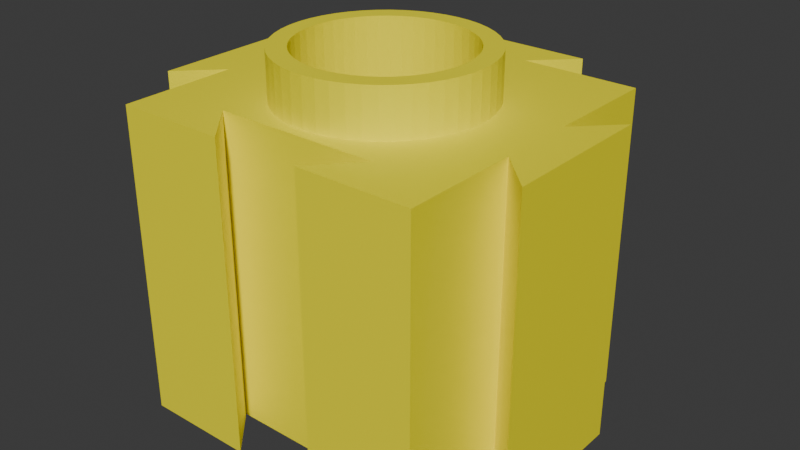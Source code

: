 # Source: yellowPLAEXSide.blend  (saved by Blender 5.1.29; exported with 4.5.12 LTS)
import bpy
from mathutils import Matrix  # noqa: F401  (used for matrix-valued properties, if any)

bpy.ops.wm.read_factory_settings(use_empty=True)
scene = bpy.context.scene
scene.name = 'Scene'

# ---- collections
col_collection = bpy.data.collections.new('Collection'); scene.collection.children.link(col_collection)

# ---- materials (node trees are filled in below, after node groups)
mat_yellowmaterial = bpy.data.materials.new('YellowMaterial')

# ---- material node trees
mat_yellowmaterial.use_nodes = True; mat_yellowmaterial.node_tree.nodes.clear()
_N = mat_yellowmaterial.node_tree.nodes; _L = mat_yellowmaterial.node_tree.links
n0 = _N.new('ShaderNodeBsdfPrincipled'); n0.name = 'Principled BSDF'; n0.location = (-200, 100)
n0.inputs[0].default_value = (1.0, 0.9, 0.0, 1.0)
n1 = _N.new('ShaderNodeOutputMaterial'); n1.name = 'Material Output'; n1.location = (200, 100)
_L.new(n0.outputs[0], n1.inputs[0])
n1.is_active_output = True

# ---- world
world_world = bpy.data.worlds.new('World'); scene.world = world_world
world_world.use_nodes = True; world_world.node_tree.nodes.clear()
_N = world_world.node_tree.nodes; _L = world_world.node_tree.links
n0 = _N.new('ShaderNodeOutputWorld'); n0.name = 'World Output'; n0.location = (200, 100)
n1 = _N.new('ShaderNodeBackground'); n1.name = 'Background'; n1.location = (-200, 100)
n1.inputs[0].default_value = (0.05088, 0.05088, 0.05088, 1.0)
_L.new(n1.outputs[0], n0.inputs[0])
n0.is_active_output = True
world_world.color = (0.05088, 0.05088, 0.05088)
world_world.sun_shadow_jitter_overblur = 0.0

# ---- meshes
me_plaexside_2x2x2 = bpy.data.meshes.new('PLAEXSide_2x2x2')
me_plaexside_2x2x2.from_pydata([(-1.0, -1.0, -1.0), (0.0, 0.68, -0.66), (-1.0, -1.0, 1.0), (-1.0, 1.0, -1.0), (0.08876, 0.6742, -0.66), (-1.0, 1.0, 1.0), (0.176, 0.6568, -0.66), (1.0, -1.0, -1.0), (0.2602, 0.6282, -0.66), (1.0, -1.0, 1.0), (1.0, 1.0, -1.0), (0.34, 0.5889, -0.66), (1.0, 1.0, 1.0), (0.414, 0.5395, -0.66), (1.0, -0.25, -1.0), (0.4808, 0.4808, -0.66), (1.25, -0.5, -1.0), (0.5395, 0.414, -0.66), (1.25, 0.5, -1.0), (1.0, 0.25, -1.0), (0.5889, 0.34, -0.66), (1.0, -0.25, 1.0), (0.6282, 0.2602, -0.66), (1.25, -0.5, 1.0), (0.6568, 0.176, -0.66), (1.25, 0.5, 1.0), (0.6742, 0.08876, -0.66), (1.0, 0.25, 1.0), (-1.0, -0.25, -1.0), (0.68, 0.0, -0.66), (-1.25, -0.5, -1.0), (0.6742, -0.08876, -0.66), (-1.25, 0.5, -1.0), (-1.0, 0.25, -1.0), (0.6568, -0.176, -0.66), (-1.0, -0.25, 1.0), (0.6282, -0.2602, -0.66), (-1.25, -0.5, 1.0), (0.5889, -0.34, -0.66), (-1.25, 0.5, 1.0), (-1.0, 0.25, 1.0), (0.5395, -0.414, -0.66), (0.4808, -0.4808, -0.66), (-0.25, 1.0, -1.0), (-0.5, 1.25, -1.0), (0.414, -0.5395, -0.66), (0.5, 1.25, -1.0), (0.34, -0.5889, -0.66), (0.25, 1.0, -1.0), (0.2602, -0.6282, -0.66), (-0.25, 1.0, 1.0), (-0.5, 1.25, 1.0), (0.176, -0.6568, -0.66), (0.5, 1.25, 1.0), (0.08876, -0.6742, -0.66), (0.25, 1.0, 1.0), (-0.2818, -1.0, 1.0), (0.0, -0.68, -0.66), (0.2818, -1.0, 1.0), (-0.08876, -0.6742, -0.66), (0.2818, -1.0, -1.0), (-0.2818, -1.0, -1.0), (-0.176, -0.6568, -0.66), (-0.53, -0.722, -1.0), (-0.2602, -0.6282, -0.66), (0.53, -0.722, -1.0), (-0.53, -0.722, 1.0), (-0.34, -0.5889, -0.66), (0.53, -0.722, 1.0), (-0.414, -0.5395, -0.66), (-0.4808, -0.4808, -0.66), (-0.5395, -0.414, -0.66), (-0.5889, -0.34, -0.66), (-0.6282, -0.2602, -0.66), (-0.6568, -0.176, -0.66), (-0.6742, -0.08876, -0.66), (-0.68, 0.0, -0.66), (-0.6742, 0.08876, -0.66), (-0.6568, 0.176, -0.66), (-0.6282, 0.2602, -0.66), (-0.5889, 0.34, -0.66), (-0.5395, 0.414, -0.66), (-0.4808, 0.4808, -0.66), (-0.414, 0.5395, -0.66), (-0.34, 0.5889, -0.66), (-0.265, 0.459, 1.0), (-0.2602, 0.6282, -0.66), (-0.2028, 0.4897, 1.0), (-0.06918, 0.5255, 1.0), (-0.176, 0.6568, -0.66), (-0.08876, 0.6742, -0.66), (0.06918, 0.5255, 1.0), (0.265, 0.459, 1.0), (0.2028, 0.4897, 1.0), (1.623e-17, 0.53, 1.0), (0.459, 0.265, 1.0), (0.459, -0.265, 1.0), (0.53, 0.0, 1.0), (0.5255, -0.06918, 1.0), (0.5255, 0.06918, 1.0), (0.4897, -0.2028, 1.0), (0.4897, 0.2028, 1.0), (-0.5255, -0.06918, 1.0), (-0.53, 3.245e-17, 1.0), (-0.5255, 0.06918, 1.0), (-0.4897, 0.2028, 1.0), (-0.459, -0.265, 1.0), (-0.459, 0.265, 1.0), (-0.4897, -0.2028, 1.0), (-0.2028, -0.4897, 1.0), (-0.265, -0.459, 1.0), (-4.868e-17, -0.53, 1.0), (0.06918, -0.5255, 1.0), (0.2028, -0.4897, 1.0), (0.265, -0.459, 1.0), (-0.06918, -0.5255, 1.0), (-0.4075, -0.5438, -1.0), (-0.414, -0.5395, -1.0), (0.414, -0.5395, -1.0), (0.4075, -0.5438, -1.0), (-0.4808, -0.4808, -1.0), (0.4808, -0.4808, -1.0), (0.5395, -0.414, -1.0), (0.6282, -0.2602, -1.0), (0.5889, -0.34, -1.0), (0.68, 0.0, -1.0), (0.6742, -0.08876, -1.0), (0.6742, 0.08876, -1.0), (0.6568, -0.176, -1.0), (0.6568, 0.176, -1.0), (-0.6742, -0.08876, -1.0), (-0.68, 0.0, -1.0), (-0.6568, -0.176, -1.0), (-0.6742, 0.08876, -1.0), (-0.6568, 0.176, -1.0), (-0.5889, -0.34, -1.0), (-0.5395, -0.414, -1.0), (-0.6282, -0.2602, -1.0), (-0.6282, 0.2602, -1.0), (0.6282, 0.2602, -1.0), (-0.5889, 0.34, -1.0), (0.5889, 0.34, -1.0), (-0.5395, 0.414, -1.0), (0.5395, 0.414, -1.0), (0.4808, 0.4808, -1.0), (-0.4808, 0.4808, -1.0), (0.414, 0.5395, -1.0), (-0.414, 0.5395, -1.0), (0.34, 0.5889, -1.0), (-0.34, 0.5889, -1.0), (-0.176, 0.6568, -1.0), (-0.2602, 0.6282, -1.0), (0.176, 0.6568, -1.0), (0.08876, 0.6742, -1.0), (0.0, 0.68, -1.0), (-0.08876, 0.6742, -1.0), (0.2602, 0.6282, -1.0), (0.34, -0.5889, -1.0), (-0.34, -0.5889, -1.0), (-0.176, -0.6568, -1.0), (0.0, -0.68, -1.0), (-0.08876, -0.6742, -1.0), (0.08876, -0.6742, -1.0), (0.2602, -0.6282, -1.0), (0.176, -0.6568, -1.0), (-0.2602, -0.6282, -1.0), (0.0, 0.53, -0.66), (0.06918, 0.5255, -0.66), (0.1372, 0.5119, -0.66), (0.2028, 0.4897, -0.66), (0.265, 0.459, -0.66), (0.3226, 0.4205, -0.66), (0.3748, 0.3748, -0.66), (0.4205, 0.3226, -0.66), (0.459, 0.265, -0.66), (0.4897, 0.2028, -0.66), (0.5119, 0.1372, -0.66), (0.5255, 0.06918, -0.66), (0.53, 0.0, -0.66), (0.5255, -0.06918, -0.66), (0.5119, -0.1372, -0.66), (0.4897, -0.2028, -0.66), (0.459, -0.265, -0.66), (0.4205, -0.3226, -0.66), (0.3748, -0.3748, -0.66), (0.3226, -0.4205, -0.66), (0.265, -0.459, -0.66), (0.2028, -0.4897, -0.66), (0.1372, -0.5119, -0.66), (0.06918, -0.5255, -0.66), (0.0, -0.53, -0.66), (-0.06918, -0.5255, -0.66), (-0.1372, -0.5119, -0.66), (-0.2028, -0.4897, -0.66), (-0.265, -0.459, -0.66), (-0.3226, -0.4205, -0.66), (-0.3748, -0.3748, -0.66), (-0.4205, -0.3226, -0.66), (-0.459, -0.265, -0.66), (-0.4897, -0.2028, -0.66), (-0.5119, -0.1372, -0.66), (-0.5255, -0.06918, -0.66), (-0.53, 0.0, -0.66), (-0.5255, 0.06918, -0.66), (-0.5119, 0.1372, -0.66), (-0.4897, 0.2028, -0.66), (-0.459, 0.265, -0.66), (-0.4205, 0.3226, -0.66), (-0.3748, 0.3748, -0.66), (-0.3226, 0.4205, -0.66), (-0.265, 0.459, -0.66), (-0.2028, 0.4897, -0.66), (-0.1372, 0.5119, -0.66), (-0.06918, 0.5255, -0.66), (0.65, 0.0, 1.0), (0.6444, 0.08484, 1.0), (0.6279, 0.1682, 1.0), (0.6005, 0.2487, 1.0), (0.5629, 0.325, 1.0), (0.5157, 0.3957, 1.0), (0.4596, 0.4596, 1.0), (0.3957, 0.5157, 1.0), (0.325, 0.5629, 1.0), (0.2487, 0.6005, 1.0), (0.1682, 0.6279, 1.0), (0.08484, 0.6444, 1.0), (3.98e-17, 0.65, 1.0), (-0.08484, 0.6444, 1.0), (-0.1682, 0.6279, 1.0), (-0.2487, 0.6005, 1.0), (-0.325, 0.5629, 1.0), (-0.3957, 0.5157, 1.0), (-0.4596, 0.4596, 1.0), (-0.5157, 0.3957, 1.0), (-0.5629, 0.325, 1.0), (-0.6005, 0.2487, 1.0), (-0.6279, 0.1682, 1.0), (-0.6444, 0.08484, 1.0), (-0.65, 7.96e-17, 1.0), (-0.6444, -0.08484, 1.0), (-0.6279, -0.1682, 1.0), (-0.6005, -0.2487, 1.0), (-0.5629, -0.325, 1.0), (-0.5157, -0.3957, 1.0), (-0.4596, -0.4596, 1.0), (-0.3957, -0.5157, 1.0), (-0.325, -0.5629, 1.0), (-0.2487, -0.6005, 1.0), (-0.1682, -0.6279, 1.0), (-0.08484, -0.6444, 1.0), (-1.194e-16, -0.65, 1.0), (0.08484, -0.6444, 1.0), (0.1682, -0.6279, 1.0), (0.2487, -0.6005, 1.0), (0.325, -0.5629, 1.0), (0.3957, -0.5157, 1.0), (0.4596, -0.4596, 1.0), (0.5157, -0.3957, 1.0), (0.5629, -0.325, 1.0), (0.6005, -0.2487, 1.0), (0.6279, -0.1682, 1.0), (0.6444, -0.08484, 1.0), (0.65, 0.0, 1.3), (0.6444, 0.08484, 1.3), (0.6279, 0.1682, 1.3), (0.6005, 0.2487, 1.3), (0.5629, 0.325, 1.3), (0.5157, 0.3957, 1.3), (0.4596, 0.4596, 1.3), (0.3957, 0.5157, 1.3), (0.325, 0.5629, 1.3), (0.2487, 0.6005, 1.3), (0.1682, 0.6279, 1.3), (0.08484, 0.6444, 1.3), (3.98e-17, 0.65, 1.3), (-0.08484, 0.6444, 1.3), (-0.1682, 0.6279, 1.3), (-0.2487, 0.6005, 1.3), (-0.325, 0.5629, 1.3), (-0.3957, 0.5157, 1.3), (-0.4596, 0.4596, 1.3), (-0.5157, 0.3957, 1.3), (-0.5629, 0.325, 1.3), (-0.6005, 0.2487, 1.3), (-0.6279, 0.1682, 1.3), (-0.6444, 0.08484, 1.3), (-0.65, 7.96e-17, 1.3), (-0.6444, -0.08484, 1.3), (-0.6279, -0.1682, 1.3), (-0.6005, -0.2487, 1.3), (-0.5629, -0.325, 1.3), (-0.5157, -0.3957, 1.3), (-0.4596, -0.4596, 1.3), (-0.3957, -0.5157, 1.3), (-0.325, -0.5629, 1.3), (-0.2487, -0.6005, 1.3), (-0.1682, -0.6279, 1.3), (-0.08484, -0.6444, 1.3), (-1.194e-16, -0.65, 1.3), (0.08484, -0.6444, 1.3), (0.1682, -0.6279, 1.3), (0.2487, -0.6005, 1.3), (0.325, -0.5629, 1.3), (0.3957, -0.5157, 1.3), (0.4596, -0.4596, 1.3), (0.5157, -0.3957, 1.3), (0.5629, -0.325, 1.3), (0.6005, -0.2487, 1.3), (0.6279, -0.1682, 1.3), (0.6444, -0.08484, 1.3), (0.5119, 0.1372, 1.0), (0.4205, 0.3226, 1.0), (0.3748, 0.3748, 1.0), (0.3226, 0.4205, 1.0), (0.1372, 0.5119, 1.0), (-0.1372, 0.5119, 1.0), (-0.3226, 0.4205, 1.0), (-0.3748, 0.3748, 1.0), (-0.4205, 0.3226, 1.0), (-0.5119, 0.1372, 1.0), (-0.5119, -0.1372, 1.0), (-0.4205, -0.3226, 1.0), (-0.3748, -0.3748, 1.0), (-0.3226, -0.4205, 1.0), (-0.1372, -0.5119, 1.0), (0.1372, -0.5119, 1.0), (0.3226, -0.4205, 1.0), (0.3748, -0.3748, 1.0), (0.4205, -0.3226, 1.0), (0.5119, -0.1372, 1.0), (0.53, 0.0, 1.3), (0.5255, 0.06918, 1.3), (0.5119, 0.1372, 1.3), (0.4897, 0.2028, 1.3), (0.459, 0.265, 1.3), (0.4205, 0.3226, 1.3), (0.3748, 0.3748, 1.3), (0.3226, 0.4205, 1.3), (0.265, 0.459, 1.3), (0.2028, 0.4897, 1.3), (0.1372, 0.5119, 1.3), (0.06918, 0.5255, 1.3), (3.245e-17, 0.53, 1.3), (-0.06918, 0.5255, 1.3), (-0.1372, 0.5119, 1.3), (-0.2028, 0.4897, 1.3), (-0.265, 0.459, 1.3), (-0.3226, 0.4205, 1.3), (-0.3748, 0.3748, 1.3), (-0.4205, 0.3226, 1.3), (-0.459, 0.265, 1.3), (-0.4897, 0.2028, 1.3), (-0.5119, 0.1372, 1.3), (-0.5255, 0.06918, 1.3), (-0.53, 6.491e-17, 1.3), (-0.5255, -0.06918, 1.3), (-0.5119, -0.1372, 1.3), (-0.4897, -0.2028, 1.3), (-0.459, -0.265, 1.3), (-0.4205, -0.3226, 1.3), (-0.3748, -0.3748, 1.3), (-0.3226, -0.4205, 1.3), (-0.265, -0.459, 1.3), (-0.2028, -0.4897, 1.3), (-0.1372, -0.5119, 1.3), (-0.06918, -0.5255, 1.3), (-9.736e-17, -0.53, 1.3), (0.06918, -0.5255, 1.3), (0.1372, -0.5119, 1.3), (0.2028, -0.4897, 1.3), (0.265, -0.459, 1.3), (0.3226, -0.4205, 1.3), (0.3748, -0.3748, 1.3), (0.4205, -0.3226, 1.3), (0.459, -0.265, 1.3), (0.4897, -0.2028, 1.3), (0.5119, -0.1372, 1.3), (0.5255, -0.06918, 1.3)], [], [(0, 2, 5, 3), (3, 5, 12, 10), (10, 12, 9, 7), (2, 0, 61, 56), (7, 9, 58, 60), (116, 63, 61, 0, 3, 10, 7, 60, 65, 119, 118, 121, 122, 124, 123, 128, 126, 125, 127, 129, 139, 141, 143, 144, 146, 148, 156, 152, 153, 154, 155, 150, 151, 149, 147, 145, 142, 140, 138, 134, 133, 131, 130, 132, 137, 135, 136, 120, 117), (119, 65, 63, 116, 158, 165, 159, 161, 160, 162, 164, 163, 157), (327, 326, 68, 58, 9, 12, 5, 2, 56, 66, 323, 322, 321, 106, 108, 320, 102, 103, 104, 319, 105, 107, 318, 317, 316, 85, 87, 315, 88, 94, 91, 314, 93, 92, 313, 312, 311, 95, 101, 310, 99, 97, 98, 329, 100, 96, 328), (110, 323, 66, 68, 326, 114, 113, 325, 112, 111, 115, 324, 109), (14, 19, 18, 16), (21, 23, 25, 27), (14, 16, 23, 21), (16, 18, 25, 23), (18, 19, 27, 25), (19, 14, 21, 27), (28, 30, 32, 33), (35, 40, 39, 37), (28, 35, 37, 30), (30, 37, 39, 32), (32, 39, 40, 33), (33, 40, 35, 28), (43, 44, 46, 48), (50, 55, 53, 51), (43, 50, 51, 44), (44, 51, 53, 46), (46, 53, 55, 48), (48, 55, 50, 43), (66, 63, 65, 68), (56, 61, 63, 66), (58, 68, 65, 60), (167, 91, 94, 166), (168, 314, 91, 167), (169, 93, 314, 168), (170, 92, 93, 169), (171, 313, 92, 170), (172, 312, 313, 171), (173, 311, 312, 172), (174, 95, 311, 173), (175, 101, 95, 174), (176, 310, 101, 175), (177, 99, 310, 176), (178, 97, 99, 177), (179, 98, 97, 178), (180, 329, 98, 179), (181, 100, 329, 180), (182, 96, 100, 181), (328, 96, 182, 183), (184, 327, 328, 183), (185, 326, 327, 184), (114, 326, 185, 186), (187, 113, 114, 186), (188, 325, 113, 187), (189, 112, 325, 188), (190, 111, 112, 189), (191, 115, 111, 190), (192, 324, 115, 191), (193, 109, 324, 192), (194, 110, 109, 193), (195, 323, 110, 194), (196, 322, 323, 195), (197, 321, 322, 196), (198, 106, 321, 197), (199, 108, 106, 198), (200, 320, 108, 199), (201, 102, 320, 200), (202, 103, 102, 201), (203, 104, 103, 202), (204, 319, 104, 203), (205, 105, 319, 204), (206, 107, 105, 205), (207, 318, 107, 206), (208, 317, 318, 207), (209, 316, 317, 208), (210, 85, 316, 209), (211, 87, 85, 210), (212, 315, 87, 211), (213, 88, 315, 212), (166, 94, 88, 213), (153, 4, 1, 154), (152, 6, 4, 153), (156, 8, 6, 152), (148, 11, 8, 156), (146, 13, 11, 148), (144, 15, 13, 146), (17, 15, 144, 143), (20, 17, 143, 141), (22, 20, 141, 139), (129, 24, 22, 139), (127, 26, 24, 129), (125, 29, 26, 127), (126, 31, 29, 125), (128, 34, 31, 126), (123, 36, 34, 128), (124, 38, 36, 123), (122, 41, 38, 124), (42, 41, 122, 121), (45, 42, 121, 118), (157, 47, 45, 118, 119), (49, 47, 157, 163), (164, 52, 49, 163), (162, 54, 52, 164), (160, 57, 54, 162), (161, 59, 57, 160), (159, 62, 59, 161), (64, 62, 159, 165), (158, 67, 64, 165), (69, 67, 158, 116, 117), (70, 69, 117, 120), (136, 71, 70, 120), (135, 72, 71, 136), (137, 73, 72, 135), (132, 74, 73, 137), (130, 75, 74, 132), (131, 76, 75, 130), (133, 77, 76, 131), (134, 78, 77, 133), (138, 79, 78, 134), (140, 80, 79, 138), (142, 81, 80, 140), (145, 82, 81, 142), (147, 83, 82, 145), (149, 84, 83, 147), (151, 86, 84, 149), (150, 89, 86, 151), (176, 24, 26, 29, 31, 34, 36, 38, 41, 42, 45, 47, 49, 52, 54, 57, 59, 62, 64, 67, 69, 70, 71, 72, 73, 74, 200, 199, 198, 197, 196, 195, 194, 193, 192, 191, 190, 189, 188, 187, 186, 185, 184, 183, 182, 181, 180, 179, 178, 177), (200, 74, 75, 76, 77, 78, 79, 80, 81, 82, 83, 84, 86, 89, 90, 1, 4, 6, 8, 11, 13, 15, 17, 20, 22, 24, 176, 175, 174, 173, 172, 171, 170, 169, 168, 167, 166, 213, 212, 211, 210, 209, 208, 207, 206, 205, 204, 203, 202, 201), (155, 90, 89, 150), (154, 1, 90, 155), (214, 215, 263, 262), (99, 97, 330, 331), (262, 263, 331, 330), (215, 214, 97, 99), (215, 216, 264, 263), (310, 99, 331, 332), (263, 264, 332, 331), (216, 215, 99, 310), (216, 217, 265, 264), (101, 310, 332, 333), (264, 265, 333, 332), (217, 216, 310, 101), (217, 218, 266, 265), (95, 101, 333, 334), (265, 266, 334, 333), (218, 217, 101, 95), (218, 219, 267, 266), (311, 95, 334, 335), (266, 267, 335, 334), (219, 218, 95, 311), (219, 220, 268, 267), (312, 311, 335, 336), (267, 268, 336, 335), (220, 219, 311, 312), (220, 221, 269, 268), (313, 312, 336, 337), (268, 269, 337, 336), (221, 220, 312, 313), (221, 222, 270, 269), (92, 313, 337, 338), (269, 270, 338, 337), (222, 221, 313, 92), (222, 223, 271, 270), (93, 92, 338, 339), (270, 271, 339, 338), (223, 222, 92, 93), (223, 224, 272, 271), (314, 93, 339, 340), (271, 272, 340, 339), (224, 223, 93, 314), (224, 225, 273, 272), (91, 314, 340, 341), (272, 273, 341, 340), (225, 224, 314, 91), (225, 226, 274, 273), (94, 91, 341, 342), (273, 274, 342, 341), (226, 225, 91, 94), (226, 227, 275, 274), (88, 94, 342, 343), (274, 275, 343, 342), (227, 226, 94, 88), (227, 228, 276, 275), (315, 88, 343, 344), (275, 276, 344, 343), (228, 227, 88, 315), (228, 229, 277, 276), (87, 315, 344, 345), (276, 277, 345, 344), (229, 228, 315, 87), (229, 230, 278, 277), (85, 87, 345, 346), (277, 278, 346, 345), (230, 229, 87, 85), (230, 231, 279, 278), (316, 85, 346, 347), (278, 279, 347, 346), (231, 230, 85, 316), (231, 232, 280, 279), (317, 316, 347, 348), (279, 280, 348, 347), (232, 231, 316, 317), (232, 233, 281, 280), (318, 317, 348, 349), (280, 281, 349, 348), (233, 232, 317, 318), (233, 234, 282, 281), (107, 318, 349, 350), (281, 282, 350, 349), (234, 233, 318, 107), (234, 235, 283, 282), (105, 107, 350, 351), (282, 283, 351, 350), (235, 234, 107, 105), (235, 236, 284, 283), (319, 105, 351, 352), (283, 284, 352, 351), (236, 235, 105, 319), (236, 237, 285, 284), (104, 319, 352, 353), (284, 285, 353, 352), (237, 236, 319, 104), (237, 238, 286, 285), (103, 104, 353, 354), (285, 286, 354, 353), (238, 237, 104, 103), (238, 239, 287, 286), (102, 103, 354, 355), (286, 287, 355, 354), (239, 238, 103, 102), (239, 240, 288, 287), (320, 102, 355, 356), (287, 288, 356, 355), (240, 239, 102, 320), (240, 241, 289, 288), (108, 320, 356, 357), (288, 289, 357, 356), (241, 240, 320, 108), (241, 242, 290, 289), (106, 108, 357, 358), (289, 290, 358, 357), (242, 241, 108, 106), (242, 243, 291, 290), (321, 106, 358, 359), (290, 291, 359, 358), (243, 242, 106, 321), (243, 244, 292, 291), (322, 321, 359, 360), (291, 292, 360, 359), (244, 243, 321, 322), (244, 245, 293, 292), (323, 322, 360, 361), (292, 293, 361, 360), (245, 244, 322, 323), (245, 246, 294, 293), (110, 323, 361, 362), (293, 294, 362, 361), (246, 245, 323, 110), (246, 247, 295, 294), (109, 110, 362, 363), (294, 295, 363, 362), (247, 246, 110, 109), (247, 248, 296, 295), (324, 109, 363, 364), (295, 296, 364, 363), (248, 247, 109, 324), (248, 249, 297, 296), (115, 324, 364, 365), (296, 297, 365, 364), (249, 248, 324, 115), (249, 250, 298, 297), (111, 115, 365, 366), (297, 298, 366, 365), (250, 249, 115, 111), (250, 251, 299, 298), (112, 111, 366, 367), (298, 299, 367, 366), (251, 250, 111, 112), (251, 252, 300, 299), (325, 112, 367, 368), (299, 300, 368, 367), (252, 251, 112, 325), (252, 253, 301, 300), (113, 325, 368, 369), (300, 301, 369, 368), (253, 252, 325, 113), (253, 254, 302, 301), (114, 113, 369, 370), (301, 302, 370, 369), (254, 253, 113, 114), (254, 255, 303, 302), (326, 114, 370, 371), (302, 303, 371, 370), (255, 254, 114, 326), (255, 256, 304, 303), (327, 326, 371, 372), (303, 304, 372, 371), (256, 255, 326, 327), (256, 257, 305, 304), (328, 327, 372, 373), (304, 305, 373, 372), (257, 256, 327, 328), (257, 258, 306, 305), (96, 328, 373, 374), (305, 306, 374, 373), (258, 257, 328, 96), (258, 259, 307, 306), (100, 96, 374, 375), (306, 307, 375, 374), (259, 258, 96, 100), (259, 260, 308, 307), (329, 100, 375, 376), (307, 308, 376, 375), (260, 259, 100, 329), (260, 261, 309, 308), (98, 329, 376, 377), (308, 309, 377, 376), (261, 260, 329, 98), (261, 214, 262, 309), (97, 98, 377, 330), (309, 262, 330, 377), (214, 261, 98, 97)])
_uv = me_plaexside_2x2x2.uv_layers.new(name='UVMap')
_uv.uv.foreach_set('vector', [0.0, 0.0, 0.0, 0.0, 0.0, 0.0, 0.0, 0.0, 0.0, 0.0, 0.0, 0.0, 0.0, 0.0, 0.0, 0.0, 0.0, 0.0, 0.0, 0.0, 0.0, 0.0, 0.0, 0.0, 0.0, 0.0, 0.0, 0.0, 0.0, 0.0, 0.0, 0.0, 0.0, 0.0, 0.0, 0.0, 0.0, 0.0, 0.0, 0.0, 0.0, 0.0, 0.0, 0.0, 0.0, 0.0, 0.0, 0.0, 0.0, 0.0, 0.0, 0.0, 0.0, 0.0, 0.0, 0.0, 0.0, 0.0, 0.0, 0.0, 0.0, 0.0, 0.0, 0.0, 0.0, 0.0, 0.0, 0.0, 0.0, 0.0, 0.0, 0.0, 0.0, 0.0, 0.0, 0.0, 0.0, 0.0, 0.0, 0.0, 0.0, 0.0, 0.0, 0.0, 0.0, 0.0, 0.0, 0.0, 0.0, 0.0, 0.0, 0.0, 0.0, 0.0, 0.0, 0.0, 0.0, 0.0, 0.0, 0.0, 0.0, 0.0, 0.0, 0.0, 0.0, 0.0, 0.0, 0.0, 0.0, 0.0, 0.0, 0.0, 0.0, 0.0, 0.0, 0.0, 0.0, 0.0, 0.0, 0.0, 0.0, 0.0, 0.0, 0.0, 0.0, 0.0, 0.0, 0.0, 0.0, 0.0, 0.0, 0.0, 0.0, 0.0, 0.0, 0.0, 0.0, 0.0, 0.0, 0.0, 0.0, 0.0, 0.0, 0.0, 0.0, 0.0, 0.0, 0.0, 0.0, 0.0, 0.0, 0.0, 0.0, 0.0, 0.0, 0.0, 0.0, 0.0, 0.0, 0.0, 0.0, 0.0, 0.0, 0.0, 0.0, 0.0, 0.0, 0.0, 0.0, 0.0, 0.0, 0.0, 0.0, 0.0, 0.0, 0.0, 0.0, 0.0, 0.0, 0.0, 0.0, 0.0, 0.0, 0.0, 0.0, 0.0, 0.0, 0.0, 0.0, 0.0, 0.0, 0.0, 0.0, 0.0, 0.0, 0.0, 0.0, 0.0, 0.0, 0.0, 0.0, 0.0, 0.0, 0.0, 0.0, 0.0, 0.0, 0.0, 0.0, 0.0, 0.0, 0.0, 0.0, 0.0, 0.0, 0.0, 0.0, 0.0, 0.0, 0.0, 0.0, 0.0, 0.0, 0.0, 0.0, 0.0, 0.0, 0.0, 0.0, 0.0, 0.0, 0.0, 0.0, 0.0, 0.0, 0.0, 0.0, 0.0, 0.0, 0.0, 0.0, 0.0, 0.0, 0.0, 0.0, 0.0, 0.0, 0.0, 0.0, 0.0, 0.0, 0.0, 0.0, 0.0, 0.0, 0.0, 0.0, 0.0, 0.0, 0.0, 0.0, 0.0, 0.0, 0.0, 0.0, 0.0, 0.0, 0.0, 0.0, 0.0, 0.0, 0.0, 0.0, 0.0, 0.0, 0.0, 0.0, 0.0, 0.0, 0.0, 0.0, 0.0, 0.0, 0.0, 0.0, 0.0, 0.0, 0.0, 0.0, 0.0, 0.0, 0.0, 0.0, 0.0, 0.0, 0.0, 0.0, 0.0, 0.0, 0.0, 0.0, 0.0, 0.0, 0.0, 0.0, 0.0, 0.0, 0.0, 0.0, 0.0, 0.0, 0.0, 0.0, 0.0, 0.0, 0.0, 0.0, 0.0, 0.0, 0.0, 0.0, 0.0, 0.0, 0.0, 0.0, 0.0, 0.0, 0.0, 0.0, 0.0, 0.0, 0.0, 0.0, 0.0, 0.0, 0.0, 0.0, 0.0, 0.0, 0.0, 0.0, 0.0, 0.0, 0.0, 0.0, 0.0, 0.0, 0.0, 0.0, 0.0, 0.0, 0.0, 0.0, 0.0, 0.0, 0.0, 0.0, 0.0, 0.0, 0.0, 0.0, 0.0, 0.0, 0.0, 0.0, 0.0, 0.0, 0.0, 0.0, 0.0, 0.0, 0.0, 0.0, 0.0, 0.0, 0.0, 0.0, 0.0, 0.0, 0.0, 0.0, 0.0, 0.0, 0.0, 0.0, 0.0, 0.0, 0.0, 0.0, 0.0, 0.0, 0.0, 0.0, 0.0, 0.0, 0.0, 0.0, 0.0, 0.0, 0.0, 0.0, 0.0, 0.0, 0.0, 0.0, 0.0, 0.0, 0.0, 0.0, 0.0, 0.0, 0.0, 0.0, 0.0, 0.0, 0.0, 0.0, 0.0, 0.0, 0.0, 0.0, 0.0, 0.0, 0.0, 0.0, 0.0, 0.0, 0.0, 0.0, 0.0, 0.0, 0.0, 0.0, 0.0, 0.0, 0.0, 0.0, 0.0, 0.0, 0.0, 0.0, 0.0, 0.0, 0.0, 0.0, 0.0, 0.0, 0.0, 0.0, 0.0, 0.0, 0.0, 0.9792, 0.5733, 0.9792, 0.931, 1.0, 0.931, 1.0, 0.5733, 0.9583, 0.5733, 0.9583, 0.931, 0.9792, 0.931, 0.9792, 0.5733, 0.9375, 0.5733, 0.9375, 0.931, 0.9583, 0.931, 0.9583, 0.5733, 0.9167, 0.5733, 0.9167, 0.931, 0.9375, 0.931, 0.9375, 0.5733, 0.8958, 0.5733, 0.8958, 0.931, 0.9167, 0.931, 0.9167, 0.5733, 0.875, 0.5733, 0.875, 0.931, 0.8958, 0.931, 0.8958, 0.5733, 0.8542, 0.5733, 0.8542, 0.931, 0.875, 0.931, 0.875, 0.5733, 0.8333, 0.5733, 0.8333, 0.931, 0.8542, 0.931, 0.8542, 0.5733, 0.8125, 0.5733, 0.8125, 0.931, 0.8333, 0.931, 0.8333, 0.5733, 0.7917, 0.5733, 0.7917, 0.931, 0.8125, 0.931, 0.8125, 0.5733, 0.7708, 0.5733, 0.7708, 0.931, 0.7917, 0.931, 0.7917, 0.5733, 0.75, 0.5733, 0.75, 0.931, 0.7708, 0.931, 0.7708, 0.5733, 0.7292, 0.5733, 0.7292, 0.931, 0.75, 0.931, 0.75, 0.5733, 0.7083, 0.5733, 0.7083, 0.931, 0.7292, 0.931, 0.7292, 0.5733, 0.6875, 0.5733, 0.6875, 0.931, 0.7083, 0.931, 0.7083, 0.5733, 0.6667, 0.5733, 0.6667, 0.931, 0.6875, 0.931, 0.6875, 0.5733, 0.6458, 0.931, 0.6667, 0.931, 0.6667, 0.5733, 0.6458, 0.5733, 0.625, 0.5733, 0.625, 0.931, 0.6458, 0.931, 0.6458, 0.5733, 0.6042, 0.5733, 0.6042, 0.931, 0.625, 0.931, 0.625, 0.5733, 0.5833, 0.931, 0.6042, 0.931, 0.6042, 0.5733, 0.5833, 0.5733, 0.5625, 0.5733, 0.5625, 0.931, 0.5833, 0.931, 0.5833, 0.5733, 0.5417, 0.5733, 0.5417, 0.931, 0.5625, 0.931, 0.5625, 0.5733, 0.5208, 0.5733, 0.5208, 0.931, 0.5417, 0.931, 0.5417, 0.5733, 0.5, 0.5733, 0.5, 0.931, 0.5208, 0.931, 0.5208, 0.5733, 0.4792, 0.5733, 0.4792, 0.931, 0.5, 0.931, 0.5, 0.5733, 0.4583, 0.5733, 0.4583, 0.931, 0.4792, 0.931, 0.4792, 0.5733, 0.4375, 0.5733, 0.4375, 0.931, 0.4583, 0.931, 0.4583, 0.5733, 0.4167, 0.5733, 0.4167, 0.931, 0.4375, 0.931, 0.4375, 0.5733, 0.3958, 0.5733, 0.3958, 0.931, 0.4167, 0.931, 0.4167, 0.5733, 0.375, 0.5733, 0.375, 0.931, 0.3958, 0.931, 0.3958, 0.5733, 0.3542, 0.5733, 0.3542, 0.931, 0.375, 0.931, 0.375, 0.5733, 0.3333, 0.5733, 0.3333, 0.931, 0.3542, 0.931, 0.3542, 0.5733, 0.3125, 0.5733, 0.3125, 0.931, 0.3333, 0.931, 0.3333, 0.5733, 0.2917, 0.5733, 0.2917, 0.931, 0.3125, 0.931, 0.3125, 0.5733, 0.2708, 0.5733, 0.2708, 0.931, 0.2917, 0.931, 0.2917, 0.5733, 0.25, 0.5733, 0.25, 0.931, 0.2708, 0.931, 0.2708, 0.5733, 0.2292, 0.5733, 0.2292, 0.931, 0.25, 0.931, 0.25, 0.5733, 0.2083, 0.5733, 0.2083, 0.931, 0.2292, 0.931, 0.2292, 0.5733, 0.1875, 0.5733, 0.1875, 0.931, 0.2083, 0.931, 0.2083, 0.5733, 0.1667, 0.5733, 0.1667, 0.931, 0.1875, 0.931, 0.1875, 0.5733, 0.1458, 0.5733, 0.1458, 0.931, 0.1667, 0.931, 0.1667, 0.5733, 0.125, 0.5733, 0.125, 0.931, 0.1458, 0.931, 0.1458, 0.5733, 0.1042, 0.5733, 0.1042, 0.931, 0.125, 0.931, 0.125, 0.5733, 0.08333, 0.5733, 0.08333, 0.931, 0.1042, 0.931, 0.1042, 0.5733, 0.0625, 0.5733, 0.0625, 0.931, 0.08333, 0.931, 0.08333, 0.5733, 0.04167, 0.5733, 0.04167, 0.931, 0.0625, 0.931, 0.0625, 0.5733, 0.02083, 0.5733, 0.02083, 0.931, 0.04167, 0.931, 0.04167, 0.5733, 3.763e-07, 0.5733, 3.763e-07, 0.931, 0.02083, 0.931, 0.02083, 0.5733, 0.9792, 0.5278, 0.9792, 1.0, 1.0, 1.0, 1.0, 0.5278, 0.9583, 0.5278, 0.9583, 1.0, 0.9792, 1.0, 0.9792, 0.5278, 0.9375, 0.5278, 0.9375, 1.0, 0.9583, 1.0, 0.9583, 0.5278, 0.9167, 0.5278, 0.9167, 1.0, 0.9375, 1.0, 0.9375, 0.5278, 0.8958, 0.5278, 0.8958, 1.0, 0.9167, 1.0, 0.9167, 0.5278, 0.875, 0.5278, 0.875, 1.0, 0.8958, 1.0, 0.8958, 0.5278, 0.8542, 1.0, 0.875, 1.0, 0.875, 0.5278, 0.8542, 0.5278, 0.8333, 1.0, 0.8542, 1.0, 0.8542, 0.5278, 0.8333, 0.5278, 0.8125, 1.0, 0.8333, 1.0, 0.8333, 0.5278, 0.8125, 0.5278, 0.7917, 0.5278, 0.7917, 1.0, 0.8125, 1.0, 0.8125, 0.5278, 0.7708, 0.5278, 0.7708, 1.0, 0.7917, 1.0, 0.7917, 0.5278, 0.75, 0.5278, 0.75, 1.0, 0.7708, 1.0, 0.7708, 0.5278, 0.7292, 0.5278, 0.7292, 1.0, 0.75, 1.0, 0.75, 0.5278, 0.7083, 0.5278, 0.7083, 1.0, 0.7292, 1.0, 0.7292, 0.5278, 0.6875, 0.5278, 0.6875, 1.0, 0.7083, 1.0, 0.7083, 0.5278, 0.6667, 0.5278, 0.6667, 1.0, 0.6875, 1.0, 0.6875, 0.5278, 0.6458, 0.5278, 0.6458, 1.0, 0.6667, 1.0, 0.6667, 0.5278, 0.625, 1.0, 0.6458, 1.0, 0.6458, 0.5278, 0.625, 0.5278, 0.6042, 1.0, 0.625, 1.0, 0.625, 0.5278, 0.6042, 0.5278, 0.5833, 0.5278, 0.5833, 1.0, 0.6042, 1.0, 0.6042, 0.5278, 0.6023, 0.5278, 0.5625, 1.0, 0.5833, 1.0, 0.5833, 0.5278, 0.5625, 0.5278, 0.5417, 0.5278, 0.5417, 1.0, 0.5625, 1.0, 0.5625, 0.5278, 0.5208, 0.5278, 0.5208, 1.0, 0.5417, 1.0, 0.5417, 0.5278, 0.5, 0.5278, 0.5, 1.0, 0.5208, 1.0, 0.5208, 0.5278, 0.4792, 0.5278, 0.4792, 1.0, 0.5, 1.0, 0.5, 0.5278, 0.4583, 0.5278, 0.4583, 1.0, 0.4792, 1.0, 0.4792, 0.5278, 0.4375, 1.0, 0.4583, 1.0, 0.4583, 0.5278, 0.4375, 0.5278, 0.4167, 0.5278, 0.4167, 1.0, 0.4375, 1.0, 0.4375, 0.5278, 0.3958, 1.0, 0.4167, 1.0, 0.4167, 0.5278, 0.3977, 0.5278, 0.3958, 0.5278, 0.375, 1.0, 0.3958, 1.0, 0.3958, 0.5278, 0.375, 0.5278, 0.3542, 0.5278, 0.3542, 1.0, 0.375, 1.0, 0.375, 0.5278, 0.3333, 0.5278, 0.3333, 1.0, 0.3542, 1.0, 0.3542, 0.5278, 0.3125, 0.5278, 0.3125, 1.0, 0.3333, 1.0, 0.3333, 0.5278, 0.2917, 0.5278, 0.2917, 1.0, 0.3125, 1.0, 0.3125, 0.5278, 0.2708, 0.5278, 0.2708, 1.0, 0.2917, 1.0, 0.2917, 0.5278, 0.25, 0.5278, 0.25, 1.0, 0.2708, 1.0, 0.2708, 0.5278, 0.2292, 0.5278, 0.2292, 1.0, 0.25, 1.0, 0.25, 0.5278, 0.2083, 0.5278, 0.2083, 1.0, 0.2292, 1.0, 0.2292, 0.5278, 0.1875, 0.5278, 0.1875, 1.0, 0.2083, 1.0, 0.2083, 0.5278, 0.1667, 0.5278, 0.1667, 1.0, 0.1875, 1.0, 0.1875, 0.5278, 0.1458, 0.5278, 0.1458, 1.0, 0.1667, 1.0, 0.1667, 0.5278, 0.125, 0.5278, 0.125, 1.0, 0.1458, 1.0, 0.1458, 0.5278, 0.1042, 0.5278, 0.1042, 1.0, 0.125, 1.0, 0.125, 0.5278, 0.08333, 0.5278, 0.08333, 1.0, 0.1042, 1.0, 0.1042, 0.5278, 0.0625, 0.5278, 0.0625, 1.0, 0.08333, 1.0, 0.08333, 0.5278, 0.04167, 0.5278, 0.04167, 1.0, 0.0625, 1.0, 0.0625, 0.5278, 0.4307, 0.2984, 0.4818, 0.3121, 0.4879, 0.2813, 0.49, 0.25, 0.4879, 0.2187, 0.4818, 0.1879, 0.4717, 0.1582, 0.4578, 0.13, 0.4404, 0.1039, 0.4197, 0.08029, 0.3961, 0.0596, 0.37, 0.04215, 0.3418, 0.02827, 0.3121, 0.01818, 0.2813, 0.01205, 0.25, 0.01, 0.2187, 0.01205, 0.1879, 0.01818, 0.1582, 0.02827, 0.13, 0.04215, 0.1039, 0.0596, 0.08029, 0.08029, 0.0596, 0.1039, 0.04215, 0.13, 0.02827, 0.1582, 0.01818, 0.1879, 0.06932, 0.2016, 0.07718, 0.1784, 0.088, 0.1565, 0.1016, 0.1361, 0.1177, 0.1177, 0.1361, 0.1016, 0.1565, 0.088, 0.1784, 0.07718, 0.2016, 0.06932, 0.2256, 0.06454, 0.25, 0.06294, 0.2744, 0.06454, 0.2984, 0.06932, 0.3216, 0.07718, 0.3435, 0.088, 0.3639, 0.1016, 0.3823, 0.1177, 0.3984, 0.1361, 0.412, 0.1565, 0.4228, 0.1784, 0.4307, 0.2016, 0.4355, 0.2256, 0.4371, 0.25, 0.4355, 0.2744, 0.06932, 0.2016, 0.01818, 0.1879, 0.01205, 0.2187, 0.01, 0.25, 0.01205, 0.2813, 0.01818, 0.3121, 0.02827, 0.3418, 0.04215, 0.37, 0.0596, 0.3961, 0.08029, 0.4197, 0.1039, 0.4404, 0.13, 0.4578, 0.1582, 0.4717, 0.1879, 0.4818, 0.2187, 0.4879, 0.25, 0.49, 0.2813, 0.4879, 0.3121, 0.4818, 0.3418, 0.4717, 0.37, 0.4578, 0.3961, 0.4404, 0.4197, 0.4197, 0.4404, 0.3961, 0.4578, 0.37, 0.4717, 0.3418, 0.4818, 0.3121, 0.4307, 0.2984, 0.4228, 0.3216, 0.412, 0.3435, 0.3984, 0.3639, 0.3823, 0.3823, 0.3639, 0.3984, 0.3435, 0.412, 0.3216, 0.4228, 0.2984, 0.4307, 0.2744, 0.4355, 0.25, 0.4371, 0.2256, 0.4355, 0.2016, 0.4307, 0.1784, 0.4228, 0.1565, 0.412, 0.1361, 0.3984, 0.1177, 0.3823, 0.1016, 0.3639, 0.088, 0.3435, 0.07718, 0.3216, 0.06932, 0.2984, 0.06454, 0.2744, 0.06294, 0.25, 0.06454, 0.2256, 0.02083, 0.5278, 0.02083, 1.0, 0.04167, 1.0, 0.04167, 0.5278, 3.763e-07, 0.5278, 3.763e-07, 1.0, 0.02083, 1.0, 0.02083, 0.5278, 0.0, 0.0, 0.0, 0.0, 0.0, 0.0, 0.0, 0.0, 0.0, 0.0, 0.0, 0.0, 0.0, 0.0, 0.0, 0.0, 0.0, 0.0, 0.0, 0.0, 0.0, 0.0, 0.0, 0.0, 0.0, 0.0, 0.0, 0.0, 0.0, 0.0, 0.0, 0.0, 0.0, 0.0, 0.0, 0.0, 0.0, 0.0, 0.0, 0.0, 0.0, 0.0, 0.0, 0.0, 0.0, 0.0, 0.0, 0.0, 0.0, 0.0, 0.0, 0.0, 0.0, 0.0, 0.0, 0.0, 0.0, 0.0, 0.0, 0.0, 0.0, 0.0, 0.0, 0.0, 0.0, 0.0, 0.0, 0.0, 0.0, 0.0, 0.0, 0.0, 0.0, 0.0, 0.0, 0.0, 0.0, 0.0, 0.0, 0.0, 0.0, 0.0, 0.0, 0.0, 0.0, 0.0, 0.0, 0.0, 0.0, 0.0, 0.0, 0.0, 0.0, 0.0, 0.0, 0.0, 0.0, 0.0, 0.0, 0.0, 0.0, 0.0, 0.0, 0.0, 0.0, 0.0, 0.0, 0.0, 0.0, 0.0, 0.0, 0.0, 0.0, 0.0, 0.0, 0.0, 0.0, 0.0, 0.0, 0.0, 0.0, 0.0, 0.0, 0.0, 0.0, 0.0, 0.0, 0.0, 0.0, 0.0, 0.0, 0.0, 0.0, 0.0, 0.0, 0.0, 0.0, 0.0, 0.0, 0.0, 0.0, 0.0, 0.0, 0.0, 0.0, 0.0, 0.0, 0.0, 0.0, 0.0, 0.0, 0.0, 0.0, 0.0, 0.0, 0.0, 0.0, 0.0, 0.0, 0.0, 0.0, 0.0, 0.0, 0.0, 0.0, 0.0, 0.0, 0.0, 0.0, 0.0, 0.0, 0.0, 0.0, 0.0, 0.0, 0.0, 0.0, 0.0, 0.0, 0.0, 0.0, 0.0, 0.0, 0.0, 0.0, 0.0, 0.0, 0.0, 0.0, 0.0, 0.0, 0.0, 0.0, 0.0, 0.0, 0.0, 0.0, 0.0, 0.0, 0.0, 0.0, 0.0, 0.0, 0.0, 0.0, 0.0, 0.0, 0.0, 0.0, 0.0, 0.0, 0.0, 0.0, 0.0, 0.0, 0.0, 0.0, 0.0, 0.0, 0.0, 0.0, 0.0, 0.0, 0.0, 0.0, 0.0, 0.0, 0.0, 0.0, 0.0, 0.0, 0.0, 0.0, 0.0, 0.0, 0.0, 0.0, 0.0, 0.0, 0.0, 0.0, 0.0, 0.0, 0.0, 0.0, 0.0, 0.0, 0.0, 0.0, 0.0, 0.0, 0.0, 0.0, 0.0, 0.0, 0.0, 0.0, 0.0, 0.0, 0.0, 0.0, 0.0, 0.0, 0.0, 0.0, 0.0, 0.0, 0.0, 0.0, 0.0, 0.0, 0.0, 0.0, 0.0, 0.0, 0.0, 0.0, 0.0, 0.0, 0.0, 0.0, 0.0, 0.0, 0.0, 0.0, 0.0, 0.0, 0.0, 0.0, 0.0, 0.0, 0.0, 0.0, 0.0, 0.0, 0.0, 0.0, 0.0, 0.0, 0.0, 0.0, 0.0, 0.0, 0.0, 0.0, 0.0, 0.0, 0.0, 0.0, 0.0, 0.0, 0.0, 0.0, 0.0, 0.0, 0.0, 0.0, 0.0, 0.0, 0.0, 0.0, 0.0, 0.0, 0.0, 0.0, 0.0, 0.0, 0.0, 0.0, 0.0, 0.0, 0.0, 0.0, 0.0, 0.0, 0.0, 0.0, 0.0, 0.0, 0.0, 0.0, 0.0, 0.0, 0.0, 0.0, 0.0, 0.0, 0.0, 0.0, 0.0, 0.0, 0.0, 0.0, 0.0, 0.0, 0.0, 0.0, 0.0, 0.0, 0.0, 0.0, 0.0, 0.0, 0.0, 0.0, 0.0, 0.0, 0.0, 0.0, 0.0, 0.0, 0.0, 0.0, 0.0, 0.0, 0.0, 0.0, 0.0, 0.0, 0.0, 0.0, 0.0, 0.0, 0.0, 0.0, 0.0, 0.0, 0.0, 0.0, 0.0, 0.0, 0.0, 0.0, 0.0, 0.0, 0.0, 0.0, 0.0, 0.0, 0.0, 0.0, 0.0, 0.0, 0.0, 0.0, 0.0, 0.0, 0.0, 0.0, 0.0, 0.0, 0.0, 0.0, 0.0, 0.0, 0.0, 0.0, 0.0, 0.0, 0.0, 0.0, 0.0, 0.0, 0.0, 0.0, 0.0, 0.0, 0.0, 0.0, 0.0, 0.0, 0.0, 0.0, 0.0, 0.0, 0.0, 0.0, 0.0, 0.0, 0.0, 0.0, 0.0, 0.0, 0.0, 0.0, 0.0, 0.0, 0.0, 0.0, 0.0, 0.0, 0.0, 0.0, 0.0, 0.0, 0.0, 0.0, 0.0, 0.0, 0.0, 0.0, 0.0, 0.0, 0.0, 0.0, 0.0, 0.0, 0.0, 0.0, 0.0, 0.0, 0.0, 0.0, 0.0, 0.0, 0.0, 0.0, 0.0, 0.0, 0.0, 0.0, 0.0, 0.0, 0.0, 0.0, 0.0, 0.0, 0.0, 0.0, 0.0, 0.0, 0.0, 0.0, 0.0, 0.0, 0.0, 0.0, 0.0, 0.0, 0.0, 0.0, 0.0, 0.0, 0.0, 0.0, 0.0, 0.0, 0.0, 0.0, 0.0, 0.0, 0.0, 0.0, 0.0, 0.0, 0.0, 0.0, 0.0, 0.0, 0.0, 0.0, 0.0, 0.0, 0.0, 0.0, 0.0, 0.0, 0.0, 0.0, 0.0, 0.0, 0.0, 0.0, 0.0, 0.0, 0.0, 0.0, 0.0, 0.0, 0.0, 0.0, 0.0, 0.0, 0.0, 0.0, 0.0, 0.0, 0.0, 0.0, 0.0, 0.0, 0.0, 0.0, 0.0, 0.0, 0.0, 0.0, 0.0, 0.0, 0.0, 0.0, 0.0, 0.0, 0.0, 0.0, 0.0, 0.0, 0.0, 0.0, 0.0, 0.0, 0.0, 0.0, 0.0, 0.0, 0.0, 0.0, 0.0, 0.0, 0.0, 0.0, 0.0, 0.0, 0.0, 0.0, 0.0, 0.0, 0.0, 0.0, 0.0, 0.0, 0.0, 0.0, 0.0, 0.0, 0.0, 0.0, 0.0, 0.0, 0.0, 0.0, 0.0, 0.0, 0.0, 0.0, 0.0, 0.0, 0.0, 0.0, 0.0, 0.0, 0.0, 0.0, 0.0, 0.0, 0.0, 0.0, 0.0, 0.0, 0.0, 0.0, 0.0, 0.0, 0.0, 0.0, 0.0, 0.0, 0.0, 0.0, 0.0, 0.0, 0.0, 0.0, 0.0, 0.0, 0.0, 0.0, 0.0, 0.0, 0.0, 0.0, 0.0, 0.0, 0.0, 0.0, 0.0, 0.0, 0.0, 0.0, 0.0, 0.0, 0.0, 0.0, 0.0, 0.0, 0.0, 0.0, 0.0, 0.0, 0.0, 0.0, 0.0, 0.0, 0.0, 0.0, 0.0, 0.0, 0.0, 0.0, 0.0, 0.0, 0.0, 0.0, 0.0, 0.0, 0.0, 0.0, 0.0, 0.0, 0.0, 0.0, 0.0, 0.0, 0.0, 0.0, 0.0, 0.0, 0.0, 0.0, 0.0, 0.0, 0.0, 0.0, 0.0, 0.0, 0.0, 0.0, 0.0, 0.0, 0.0, 0.0, 0.0, 0.0, 0.0, 0.0, 0.0, 0.0, 0.0, 0.0, 0.0, 0.0, 0.0, 0.0, 0.0, 0.0, 0.0, 0.0, 0.0, 0.0, 0.0, 0.0, 0.0, 0.0, 0.0, 0.0, 0.0, 0.0, 0.0, 0.0, 0.0, 0.0, 0.0, 0.0, 0.0, 0.0, 0.0, 0.0, 0.0, 0.0, 0.0, 0.0, 0.0, 0.0, 0.0, 0.0, 0.0, 0.0, 0.0, 0.0, 0.0, 0.0, 0.0, 0.0, 0.0, 0.0, 0.0, 0.0, 0.0, 0.0, 0.0, 0.0, 0.0, 0.0, 0.0, 0.0, 0.0, 0.0, 0.0, 0.0, 0.0, 0.0, 0.0, 0.0, 0.0, 0.0, 0.0, 0.0, 0.0, 0.0, 0.0, 0.0, 0.0, 0.0, 0.0, 0.0, 0.0, 0.0, 0.0, 0.0, 0.0, 0.0, 0.0, 0.0, 0.0, 0.0, 0.0, 0.0, 0.0, 0.0, 0.0, 0.0, 0.0, 0.0, 0.0, 0.0, 0.0, 0.0, 0.0, 0.0, 0.0, 0.0, 0.0, 0.0, 0.0, 0.0, 0.0, 0.0, 0.0, 0.0, 0.0, 0.0, 0.0, 0.0, 0.0, 0.0, 0.0, 0.0, 0.0, 0.0, 0.0, 0.0, 0.0, 0.0, 0.0, 0.0, 0.0, 0.0, 0.0, 0.0, 0.0, 0.0, 0.0, 0.0, 0.0, 0.0, 0.0, 0.0, 0.0, 0.0, 0.0, 0.0, 0.0, 0.0, 0.0, 0.0, 0.0, 0.0, 0.0, 0.0, 0.0, 0.0, 0.0, 0.0, 0.0, 0.0, 0.0, 0.0, 0.0, 0.0, 0.0, 0.0, 0.0, 0.0, 0.0, 0.0, 0.0, 0.0, 0.0, 0.0, 0.0, 0.0, 0.0, 0.0, 0.0, 0.0, 0.0, 0.0, 0.0, 0.0, 0.0, 0.0, 0.0, 0.0, 0.0, 0.0, 0.0, 0.0, 0.0, 0.0, 0.0, 0.0, 0.0, 0.0, 0.0, 0.0, 0.0, 0.0, 0.0, 0.0, 0.0, 0.0, 0.0, 0.0, 0.0, 0.0, 0.0, 0.0, 0.0, 0.0, 0.0, 0.0, 0.0, 0.0, 0.0, 0.0, 0.0, 0.0, 0.0, 0.0, 0.0, 0.0, 0.0, 0.0, 0.0, 0.0, 0.0, 0.0, 0.0, 0.0, 0.0, 0.0, 0.0, 0.0, 0.0, 0.0, 0.0, 0.0, 0.0, 0.0, 0.0, 0.0, 0.0, 0.0, 0.0, 0.0, 0.0, 0.0, 0.0, 0.0, 0.0, 0.0, 0.0, 0.0, 0.0, 0.0, 0.0, 0.0, 0.0, 0.0, 0.0, 0.0, 0.0, 0.0, 0.0, 0.0, 0.0, 0.0, 0.0, 0.0, 0.0, 0.0, 0.0, 0.0, 0.0, 0.0, 0.0, 0.0, 0.0, 0.0, 0.0, 0.0, 0.0, 0.0, 0.0, 0.0, 0.0, 0.0, 0.0, 0.0, 0.0, 0.0, 0.0, 0.0, 0.0, 0.0, 0.0, 0.0, 0.0, 0.0, 0.0, 0.0, 0.0, 0.0, 0.0, 0.0, 0.0, 0.0, 0.0, 0.0, 0.0, 0.0, 0.0, 0.0, 0.0, 0.0, 0.0, 0.0, 0.0, 0.0, 0.0, 0.0, 0.0, 0.0, 0.0, 0.0, 0.0, 0.0, 0.0, 0.0, 0.0, 0.0, 0.0, 0.0, 0.0, 0.0, 0.0, 0.0, 0.0, 0.0, 0.0, 0.0, 0.0, 0.0, 0.0, 0.0, 0.0, 0.0, 0.0, 0.0, 0.0, 0.0, 0.0, 0.0, 0.0, 0.0, 0.0, 0.0, 0.0, 0.0, 0.0, 0.0, 0.0, 0.0, 0.0, 0.0, 0.0, 0.0, 0.0, 0.0, 0.0, 0.0, 0.0, 0.0, 0.0, 0.0, 0.0, 0.0, 0.0, 0.0, 0.0, 0.0, 0.0, 0.0, 0.0, 0.0, 0.0, 0.0, 0.0, 0.0, 0.0, 0.0, 0.0, 0.0, 0.0, 0.0, 0.0, 0.0, 0.0, 0.0, 0.0, 0.0, 0.0, 0.0, 0.0, 0.0, 0.0, 0.0, 0.0, 0.0, 0.0, 0.0, 0.0, 0.0, 0.0, 0.0, 0.0, 0.0, 0.0, 0.0, 0.0, 0.0, 0.0, 0.0, 0.0, 0.0, 0.0, 0.0, 0.0, 0.0, 0.0, 0.0, 0.0, 0.0, 0.0, 0.0, 0.0, 0.0, 0.0, 0.0, 0.0, 0.0, 0.0, 0.0, 0.0, 0.0, 0.0, 0.0, 0.0, 0.0, 0.0, 0.0, 0.0, 0.0, 0.0, 0.0, 0.0, 0.0, 0.0, 0.0, 0.0, 0.0, 0.0, 0.0, 0.0, 0.0, 0.0, 0.0, 0.0, 0.0, 0.0, 0.0, 0.0, 0.0, 0.0, 0.0, 0.0, 0.0, 0.0, 0.0, 0.0, 0.0, 0.0, 0.0, 0.0, 0.0, 0.0, 0.0, 0.0, 0.0, 0.0, 0.0, 0.0, 0.0, 0.0, 0.0, 0.0, 0.0, 0.0, 0.0, 0.0, 0.0, 0.0, 0.0, 0.0, 0.0, 0.0, 0.0, 0.0, 0.0, 0.0, 0.0, 0.0, 0.0, 0.0, 0.0, 0.0, 0.0, 0.0, 0.0, 0.0, 0.0, 0.0, 0.0, 0.0, 0.0, 0.0, 0.0, 0.0, 0.0, 0.0, 0.0, 0.0, 0.0, 0.0, 0.0, 0.0, 0.0, 0.0, 0.0, 0.0, 0.0, 0.0, 0.0, 0.0, 0.0, 0.0, 0.0, 0.0, 0.0, 0.0, 0.0, 0.0, 0.0, 0.0, 0.0, 0.0, 0.0, 0.0, 0.0, 0.0, 0.0, 0.0, 0.0, 0.0, 0.0, 0.0, 0.0, 0.0, 0.0, 0.0, 0.0, 0.0, 0.0, 0.0, 0.0, 0.0, 0.0, 0.0, 0.0, 0.0, 0.0, 0.0, 0.0, 0.0, 0.0, 0.0, 0.0, 0.0, 0.0, 0.0, 0.0, 0.0, 0.0, 0.0, 0.0, 0.0, 0.0, 0.0, 0.0, 0.0, 0.0, 0.0, 0.0, 0.0, 0.0, 0.0, 0.0, 0.0, 0.0, 0.0, 0.0, 0.0, 0.0, 0.0, 0.0, 0.0, 0.0, 0.0, 0.0, 0.0, 0.0, 0.0, 0.0, 0.0, 0.0, 0.0, 0.0, 0.0, 0.0, 0.0, 0.0, 0.0, 0.0, 0.0, 0.0, 0.0, 0.0, 0.0, 0.0, 0.0, 0.0, 0.0, 0.0, 0.0, 0.0, 0.0, 0.0, 0.0, 0.0, 0.0, 0.0, 0.0, 0.0, 0.0, 0.0, 0.0, 0.0, 0.0, 0.0, 0.0, 0.0, 0.0, 0.0, 0.0, 0.0, 0.0, 0.0, 0.0, 0.0, 0.0, 0.0, 0.0, 0.0, 0.0, 0.0, 0.0, 0.0, 0.0, 0.0, 0.0, 0.0, 0.0, 0.0, 0.0, 0.0, 0.0, 0.0, 0.0, 0.0, 0.0, 0.0, 0.0, 0.0, 0.0, 0.0, 0.0, 0.0, 0.0, 0.0, 0.0, 0.0, 0.0, 0.0, 0.0, 0.0, 0.0, 0.0, 0.0, 0.0, 0.0, 0.0, 0.0, 0.0, 0.0, 0.0, 0.0, 0.0, 0.0, 0.0, 0.0, 0.0, 0.0, 0.0, 0.0, 0.0, 0.0, 0.0, 0.0, 0.0, 0.0, 0.0, 0.0, 0.0, 0.0, 0.0, 0.0, 0.0, 0.0, 0.0, 0.0, 0.0, 0.0, 0.0, 0.0, 0.0, 0.0, 0.0, 0.0, 0.0, 0.0, 0.0, 0.0, 0.0, 0.0, 0.0, 0.0, 0.0, 0.0, 0.0, 0.0, 0.0, 0.0, 0.0, 0.0, 0.0, 0.0, 0.0, 0.0, 0.0, 0.0, 0.0, 0.0, 0.0, 0.0, 0.0, 0.0, 0.0, 0.0, 0.0, 0.0, 0.0, 0.0, 0.0, 0.0, 0.0, 0.0, 0.0, 0.0, 0.0, 0.0, 0.0, 0.0, 0.0, 0.0, 0.0, 0.0, 0.0, 0.0, 0.0, 0.0, 0.0, 0.0, 0.0, 0.0, 0.0, 0.0, 0.0, 0.0, 0.0, 0.0, 0.0, 0.0, 0.0, 0.0, 0.0, 0.0, 0.0, 0.0, 0.0, 0.0, 0.0, 0.0, 0.0, 0.0, 0.0, 0.0])
me_plaexside_2x2x2.materials.append(mat_yellowmaterial)
me_plaexside_2x2x2.materials.append(None)
me_plaexside_2x2x2.update()

# ---- objects
ob_plaexside_2x2x2 = bpy.data.objects.new('PLAEXSide_2x2x2', me_plaexside_2x2x2)

# ---- transforms, parenting, visibility, modifiers, constraints
ob_plaexside_2x2x2.location = (0.0, 0.0, 0.0)

# ---- collection membership
col_collection.objects.link(ob_plaexside_2x2x2)

# ---- scene / render settings (as saved in the file)
scene.frame_start = 1; scene.frame_end = 250; scene.frame_set(4)
scene.render.engine = 'BLENDER_EEVEE_NEXT'
scene.render.bake_bias = 0.0
scene.render.bake_samples = 0
scene.cycles.sampling_pattern = 'TABULATED_SOBOL'
scene.eevee.use_volume_custom_range = False
bpy.context.view_layer.update()

# ---- added for rendering (the .blend has no active camera and no usable light): camera, sun
cam_auto = bpy.data.cameras.new('AutoCamera')
cam_auto.lens = 50.0
cam_auto.sensor_width = 36.0
cam_auto.clip_end = 1000.0
ob_auto_camera = bpy.data.objects.new('AutoCamera', cam_auto)
scene.collection.objects.link(ob_auto_camera)
ob_auto_camera.location = (3.76994, -4.39892, 3.16595)
ob_auto_camera.rotation_euler = (1.09748, -7.21219e-08, 0.694738)
scene.camera = ob_auto_camera
light_auto_sun = bpy.data.lights.new('AutoSun', 'SUN')
light_auto_sun.energy = 3.0
light_auto_sun.angle = 0.0523599
ob_auto_sun = bpy.data.objects.new('AutoSun', light_auto_sun)
scene.collection.objects.link(ob_auto_sun)
ob_auto_sun.rotation_euler = (0.872665, 0.174533, 0.523599)
bpy.context.view_layer.update()
